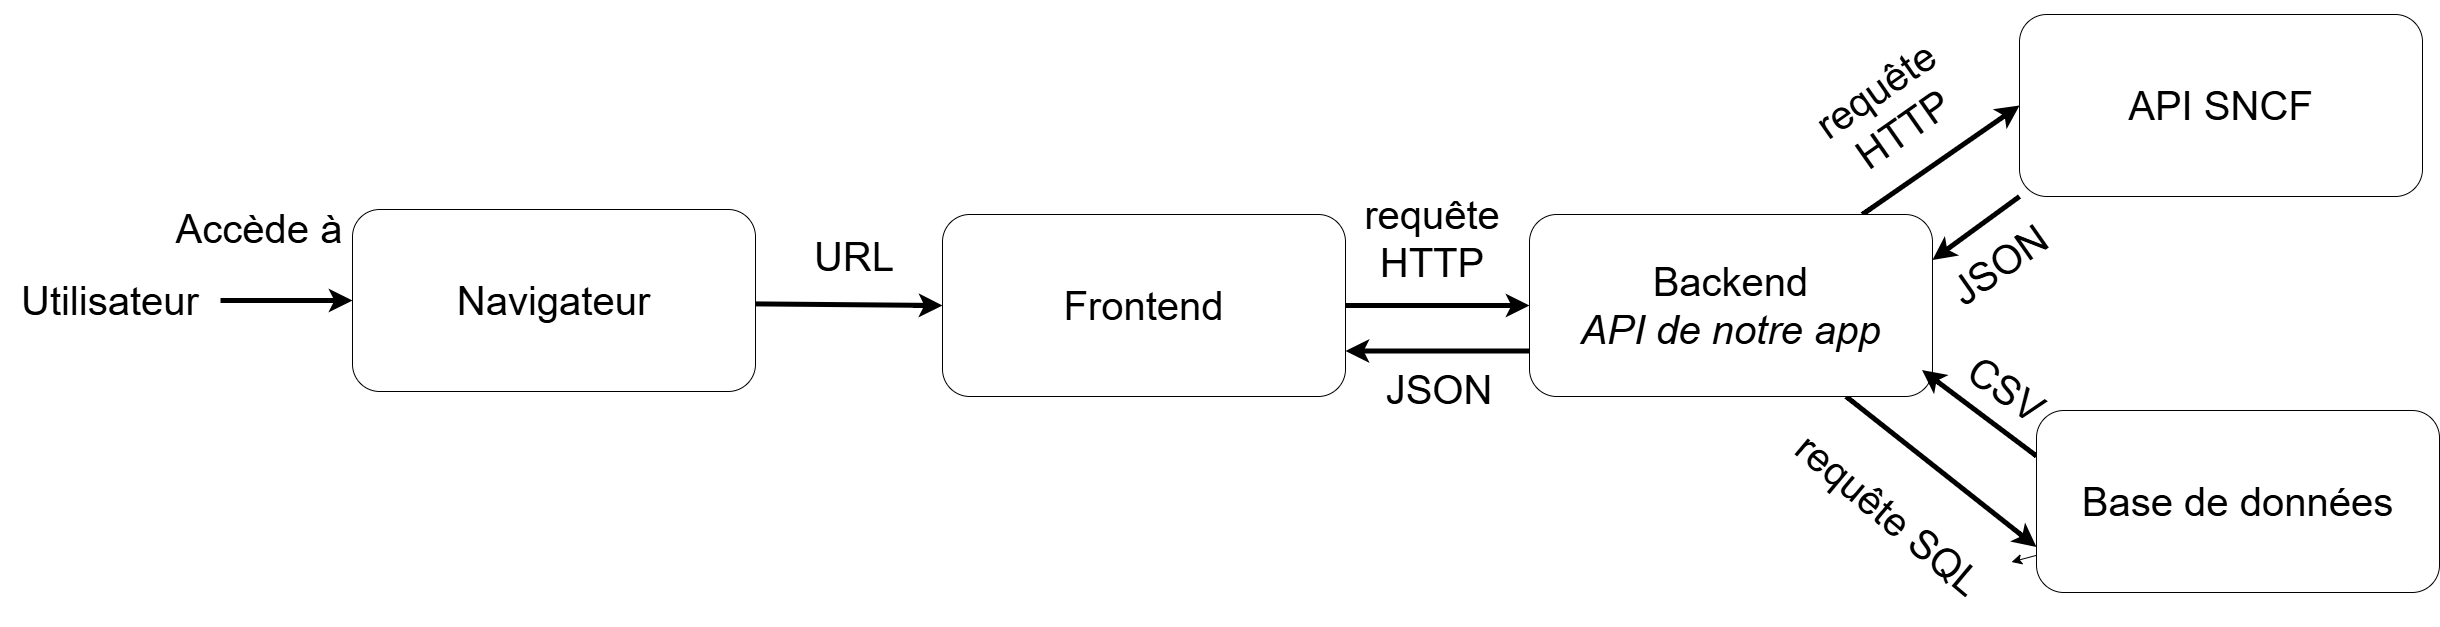

The diagram above was exported from draw.io. Its source (the exported page's mxGraphModel, read from the mxfile embedded in the PNG):
<mxGraphModel dx="5230" dy="2387" grid="0" gridSize="10" guides="1" tooltips="1" connect="1" arrows="1" fold="1" page="0" pageScale="1" pageWidth="827" pageHeight="1169" math="0" shadow="0">
  <root>
    <mxCell id="0" />
    <mxCell id="1" parent="0" />
    <mxCell id="KSul7LNot3XvPQNtpsXh-14" edge="1" parent="1" source="KSul7LNot3XvPQNtpsXh-6" style="edgeStyle=none;curved=1;rounded=0;orthogonalLoop=1;jettySize=auto;html=1;entryX=0;entryY=0.5;entryDx=0;entryDy=0;fontSize=12;startSize=8;endSize=8;strokeWidth=5;" target="KSul7LNot3XvPQNtpsXh-10">
      <mxGeometry relative="1" as="geometry" />
    </mxCell>
    <mxCell id="KSul7LNot3XvPQNtpsXh-6" parent="1" style="rounded=1;whiteSpace=wrap;html=1;" value="&lt;font style=&quot;font-size: 40px;&quot;&gt;Frontend&lt;/font&gt;" vertex="1">
      <mxGeometry height="182" width="403" x="-1457" y="-56" as="geometry" />
    </mxCell>
    <mxCell id="KSul7LNot3XvPQNtpsXh-9" edge="1" parent="1" style="edgeStyle=none;curved=1;rounded=0;orthogonalLoop=1;jettySize=auto;html=1;entryX=0;entryY=0.5;entryDx=0;entryDy=0;fontSize=12;startSize=8;endSize=8;strokeWidth=5;" target="KSul7LNot3XvPQNtpsXh-6">
      <mxGeometry relative="1" as="geometry">
        <mxPoint x="-1742" y="32.54810572687208" as="sourcePoint" />
        <mxPoint x="-1412" y="27.460000000000008" as="targetPoint" />
      </mxGeometry>
    </mxCell>
    <mxCell id="KSul7LNot3XvPQNtpsXh-25" edge="1" parent="1" source="KSul7LNot3XvPQNtpsXh-7" style="edgeStyle=none;curved=1;rounded=0;orthogonalLoop=1;jettySize=auto;html=1;entryX=0;entryY=0.5;entryDx=0;entryDy=0;fontSize=12;startSize=8;endSize=8;strokeWidth=5;" target="KSul7LNot3XvPQNtpsXh-24">
      <mxGeometry relative="1" as="geometry" />
    </mxCell>
    <mxCell id="KSul7LNot3XvPQNtpsXh-7" parent="1" style="text;html=1;whiteSpace=wrap;strokeColor=none;fillColor=none;align=center;verticalAlign=middle;rounded=0;" value="&lt;font style=&quot;font-size: 40px;&quot;&gt;Utilisateur&lt;/font&gt;" vertex="1">
      <mxGeometry height="84" width="220" x="-2399" y="-12" as="geometry" />
    </mxCell>
    <mxCell id="KSul7LNot3XvPQNtpsXh-15" edge="1" parent="1" source="KSul7LNot3XvPQNtpsXh-10" style="edgeStyle=none;curved=1;rounded=0;orthogonalLoop=1;jettySize=auto;html=1;entryX=0;entryY=0.5;entryDx=0;entryDy=0;fontSize=12;startSize=8;endSize=8;strokeWidth=5;" target="KSul7LNot3XvPQNtpsXh-12">
      <mxGeometry relative="1" as="geometry" />
    </mxCell>
    <mxCell id="KSul7LNot3XvPQNtpsXh-16" edge="1" parent="1" source="KSul7LNot3XvPQNtpsXh-10" style="edgeStyle=none;curved=1;rounded=0;orthogonalLoop=1;jettySize=auto;html=1;entryX=0;entryY=0.75;entryDx=0;entryDy=0;fontSize=12;startSize=8;endSize=8;strokeWidth=5;" target="KSul7LNot3XvPQNtpsXh-13">
      <mxGeometry relative="1" as="geometry" />
    </mxCell>
    <mxCell id="KSul7LNot3XvPQNtpsXh-20" edge="1" parent="1" source="KSul7LNot3XvPQNtpsXh-10" style="edgeStyle=none;curved=1;rounded=0;orthogonalLoop=1;jettySize=auto;html=1;exitX=0;exitY=0.75;exitDx=0;exitDy=0;entryX=1;entryY=0.75;entryDx=0;entryDy=0;fontSize=12;startSize=8;endSize=8;strokeWidth=5;" target="KSul7LNot3XvPQNtpsXh-6">
      <mxGeometry relative="1" as="geometry" />
    </mxCell>
    <mxCell id="KSul7LNot3XvPQNtpsXh-10" parent="1" style="rounded=1;whiteSpace=wrap;html=1;" value="&lt;font style=&quot;font-size: 40px;&quot;&gt;Backend&lt;/font&gt;&lt;div&gt;&lt;font style=&quot;font-size: 40px;&quot;&gt;&lt;i&gt;API de notre app&lt;/i&gt;&lt;/font&gt;&lt;/div&gt;" vertex="1">
      <mxGeometry height="182" width="403" x="-870" y="-56" as="geometry" />
    </mxCell>
    <mxCell id="KSul7LNot3XvPQNtpsXh-23" edge="1" parent="1" source="KSul7LNot3XvPQNtpsXh-12" style="edgeStyle=none;curved=1;rounded=0;orthogonalLoop=1;jettySize=auto;html=1;exitX=0;exitY=1;exitDx=0;exitDy=0;entryX=1;entryY=0.25;entryDx=0;entryDy=0;fontSize=12;startSize=8;endSize=8;strokeWidth=5;" target="KSul7LNot3XvPQNtpsXh-10">
      <mxGeometry relative="1" as="geometry" />
    </mxCell>
    <mxCell id="KSul7LNot3XvPQNtpsXh-12" parent="1" style="rounded=1;whiteSpace=wrap;html=1;" value="&lt;font style=&quot;font-size: 40px;&quot;&gt;API SNCF&lt;/font&gt;" vertex="1">
      <mxGeometry height="182" width="403" x="-380" y="-256" as="geometry" />
    </mxCell>
    <mxCell id="KSul7LNot3XvPQNtpsXh-29" edge="1" parent="1" source="KSul7LNot3XvPQNtpsXh-13" style="edgeStyle=none;curved=1;rounded=0;orthogonalLoop=1;jettySize=auto;html=1;exitX=0;exitY=0.25;exitDx=0;exitDy=0;entryX=0;entryY=1;entryDx=0;entryDy=0;fontSize=12;startSize=8;endSize=8;strokeWidth=5;" target="KSul7LNot3XvPQNtpsXh-22">
      <mxGeometry relative="1" as="geometry" />
    </mxCell>
    <mxCell id="KSul7LNot3XvPQNtpsXh-32" edge="1" parent="1" source="KSul7LNot3XvPQNtpsXh-13" style="edgeStyle=none;curved=1;rounded=0;orthogonalLoop=1;jettySize=auto;html=1;entryX=1;entryY=0;entryDx=0;entryDy=0;fontSize=12;startSize=8;endSize=8;" target="KSul7LNot3XvPQNtpsXh-17">
      <mxGeometry relative="1" as="geometry" />
    </mxCell>
    <mxCell id="KSul7LNot3XvPQNtpsXh-13" parent="1" style="rounded=1;whiteSpace=wrap;html=1;" value="&lt;font style=&quot;font-size: 40px;&quot;&gt;Base de données&lt;/font&gt;" vertex="1">
      <mxGeometry height="182" width="403" x="-363" y="140" as="geometry" />
    </mxCell>
    <mxCell id="KSul7LNot3XvPQNtpsXh-17" parent="1" style="text;html=1;whiteSpace=wrap;strokeColor=none;fillColor=none;align=center;verticalAlign=middle;rounded=0;rotation=40;" value="&lt;font style=&quot;font-size: 40px;&quot;&gt;requête SQL&lt;/font&gt;" vertex="1">
      <mxGeometry height="84" width="248" x="-634" y="202" as="geometry" />
    </mxCell>
    <mxCell id="KSul7LNot3XvPQNtpsXh-18" parent="1" style="text;html=1;whiteSpace=wrap;strokeColor=none;fillColor=none;align=center;verticalAlign=middle;rounded=0;rotation=-35;" value="&lt;font style=&quot;font-size: 40px;&quot;&gt;requête HTTP&lt;/font&gt;" vertex="1">
      <mxGeometry height="84" width="248" x="-634.004936181421" y="-203.0021360323326" as="geometry" />
    </mxCell>
    <mxCell id="KSul7LNot3XvPQNtpsXh-19" parent="1" style="text;html=1;whiteSpace=wrap;strokeColor=none;fillColor=none;align=center;verticalAlign=middle;rounded=0;rotation=0;" value="&lt;font style=&quot;font-size: 40px;&quot;&gt;requête HTTP&lt;/font&gt;" vertex="1">
      <mxGeometry height="84" width="248" x="-1091.004936181421" y="-74.00213603233263" as="geometry" />
    </mxCell>
    <mxCell id="KSul7LNot3XvPQNtpsXh-21" parent="1" style="text;html=1;whiteSpace=wrap;strokeColor=none;fillColor=none;align=center;verticalAlign=middle;rounded=0;rotation=0;" value="&lt;span style=&quot;font-size: 40px;&quot;&gt;JSON&lt;/span&gt;" vertex="1">
      <mxGeometry height="84" width="248" x="-1084" y="77" as="geometry" />
    </mxCell>
    <mxCell id="KSul7LNot3XvPQNtpsXh-22" parent="1" style="text;html=1;whiteSpace=wrap;strokeColor=none;fillColor=none;align=center;verticalAlign=middle;rounded=0;rotation=-35;" value="&lt;span style=&quot;font-size: 40px;&quot;&gt;JSON&lt;/span&gt;" vertex="1">
      <mxGeometry height="84" width="248" x="-524" y="-48" as="geometry" />
    </mxCell>
    <mxCell id="KSul7LNot3XvPQNtpsXh-24" parent="1" style="rounded=1;whiteSpace=wrap;html=1;" value="&lt;font style=&quot;font-size: 40px;&quot;&gt;Navigateur&lt;/font&gt;" vertex="1">
      <mxGeometry height="182" width="403" x="-2047" y="-61" as="geometry" />
    </mxCell>
    <mxCell id="KSul7LNot3XvPQNtpsXh-26" parent="1" style="text;html=1;whiteSpace=wrap;strokeColor=none;fillColor=none;align=center;verticalAlign=middle;rounded=0;rotation=0;" value="&lt;font style=&quot;font-size: 40px;&quot;&gt;Accède à&lt;/font&gt;" vertex="1">
      <mxGeometry height="84" width="248" x="-2264" y="-84" as="geometry" />
    </mxCell>
    <mxCell id="KSul7LNot3XvPQNtpsXh-27" parent="1" style="text;html=1;whiteSpace=wrap;strokeColor=none;fillColor=none;align=center;verticalAlign=middle;rounded=0;rotation=0;" value="&lt;font style=&quot;font-size: 40px;&quot;&gt;URL&lt;/font&gt;" vertex="1">
      <mxGeometry height="84" width="248" x="-1669" y="-56" as="geometry" />
    </mxCell>
    <mxCell id="KSul7LNot3XvPQNtpsXh-31" parent="1" style="text;html=1;whiteSpace=wrap;strokeColor=none;fillColor=none;align=center;verticalAlign=middle;rounded=0;rotation=35;" value="&lt;span style=&quot;font-size: 40px;&quot;&gt;CSV&lt;/span&gt;" vertex="1">
      <mxGeometry height="57" width="183" x="-484" y="90.5" as="geometry" />
    </mxCell>
  </root>
</mxGraphModel>